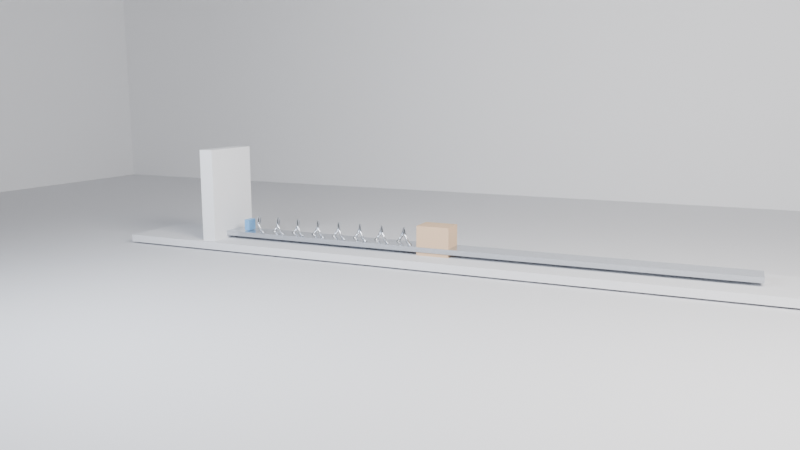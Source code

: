 # Source: baselinev3_B_block_spring_damper_fast_high_damp.blend  (saved by Blender 5.0.119; exported with 4.5.12 LTS)
import bpy
from mathutils import Matrix  # noqa: F401  (used for matrix-valued properties, if any)

bpy.ops.wm.read_factory_settings(use_empty=True)
scene = bpy.context.scene
scene.name = 'Scene'

# ---- collections
col_env = bpy.data.collections.new('ENV'); scene.collection.children.link(col_env)
col_probes = bpy.data.collections.new('PROBES'); scene.collection.children.link(col_probes)
col_cameras = bpy.data.collections.new('CAMERAS'); scene.collection.children.link(col_cameras)
col_lights = bpy.data.collections.new('LIGHTS'); scene.collection.children.link(col_lights)

# ---- materials (node trees are filled in below, after node groups)
mat_mat_floor = bpy.data.materials.new('MAT_Floor')
mat_mat_wall = bpy.data.materials.new('MAT_Wall')
mat_mat_metal = bpy.data.materials.new('MAT_Metal')
mat_mat_accent = bpy.data.materials.new('MAT_Accent')
mat_mat_crate = bpy.data.materials.new('MAT_Crate')

# ---- material node trees
mat_mat_floor.use_nodes = True; mat_mat_floor.node_tree.nodes.clear()
_N = mat_mat_floor.node_tree.nodes; _L = mat_mat_floor.node_tree.links
n0 = _N.new('ShaderNodeBsdfPrincipled'); n0.name = '原理化 BSDF'; n0.location = (-200, 100)
n0.inputs[0].default_value = (0.78, 0.79, 0.82, 1.0)
n0.inputs[2].default_value = 0.92
n1 = _N.new('ShaderNodeOutputMaterial'); n1.name = '材质输出'; n1.location = (200, 100)
_L.new(n0.outputs[0], n1.inputs[0])
n1.is_active_output = True
mat_mat_wall.use_nodes = True; mat_mat_wall.node_tree.nodes.clear()
_N = mat_mat_wall.node_tree.nodes; _L = mat_mat_wall.node_tree.links
n0 = _N.new('ShaderNodeBsdfPrincipled'); n0.name = '原理化 BSDF'; n0.location = (-200, 100)
n0.inputs[0].default_value = (0.92, 0.93, 0.95, 1.0)
n0.inputs[2].default_value = 0.94
n1 = _N.new('ShaderNodeOutputMaterial'); n1.name = '材质输出'; n1.location = (200, 100)
_L.new(n0.outputs[0], n1.inputs[0])
n1.is_active_output = True
mat_mat_metal.use_nodes = True; mat_mat_metal.node_tree.nodes.clear()
_N = mat_mat_metal.node_tree.nodes; _L = mat_mat_metal.node_tree.links
n0 = _N.new('ShaderNodeBsdfPrincipled'); n0.name = '原理化 BSDF'; n0.location = (-200, 100)
n0.inputs[0].default_value = (0.62, 0.65, 0.7, 1.0)
n0.inputs[1].default_value = 0.9
n0.inputs[2].default_value = 0.24
n1 = _N.new('ShaderNodeOutputMaterial'); n1.name = '材质输出'; n1.location = (200, 100)
_L.new(n0.outputs[0], n1.inputs[0])
n1.is_active_output = True
mat_mat_accent.use_nodes = True; mat_mat_accent.node_tree.nodes.clear()
_N = mat_mat_accent.node_tree.nodes; _L = mat_mat_accent.node_tree.links
n0 = _N.new('ShaderNodeBsdfPrincipled'); n0.name = '原理化 BSDF'; n0.location = (-200, 100)
n0.inputs[0].default_value = (0.18, 0.44, 0.78, 1.0)
n0.inputs[2].default_value = 0.36
n1 = _N.new('ShaderNodeOutputMaterial'); n1.name = '材质输出'; n1.location = (200, 100)
_L.new(n0.outputs[0], n1.inputs[0])
n1.is_active_output = True
mat_mat_crate.use_nodes = True; mat_mat_crate.node_tree.nodes.clear()
_N = mat_mat_crate.node_tree.nodes; _L = mat_mat_crate.node_tree.links
n0 = _N.new('ShaderNodeBsdfPrincipled'); n0.name = '原理化 BSDF'; n0.location = (-200, 100)
n0.inputs[0].default_value = (0.71, 0.5, 0.33, 1.0)
n0.inputs[2].default_value = 0.88
n1 = _N.new('ShaderNodeOutputMaterial'); n1.name = '材质输出'; n1.location = (200, 100)
_L.new(n0.outputs[0], n1.inputs[0])
n1.is_active_output = True

# ---- world
world_world = bpy.data.worlds.new('World'); scene.world = world_world
world_world.use_nodes = True; world_world.node_tree.nodes.clear()
_N = world_world.node_tree.nodes; _L = world_world.node_tree.links
n0 = _N.new('ShaderNodeOutputWorld'); n0.name = 'World Output'; n0.location = (200, 100)
n1 = _N.new('ShaderNodeBackground'); n1.name = 'Background'; n1.location = (-200, 100)
n1.inputs[0].default_value = (0.05088, 0.05088, 0.05088, 1.0)
_L.new(n1.outputs[0], n0.inputs[0])
n0.is_active_output = True
world_world.color = (0.018, 0.019, 0.022)
world_world.sun_shadow_jitter_overblur = 0.0

# ---- cameras
cam_cam_main = bpy.data.cameras.new('CAM_Main')
cam_cam_main.lens = 34.0
cam_cam_side = bpy.data.cameras.new('CAM_Side')
cam_cam_side.lens = 36.0
cam_cam_top = bpy.data.cameras.new('CAM_Top')
cam_cam_top.lens = 48.0

# ---- lights
light_light_key = bpy.data.lights.new('LIGHT_Key', 'AREA')
light_light_key.color = (1.0, 0.96, 0.92)
light_light_key.energy = 3000.0
light_light_key.shape = 'RECTANGLE'
light_light_key.size = 8.0
light_light_key.size_y = 4.96
light_light_fill = bpy.data.lights.new('LIGHT_Fill', 'AREA')
light_light_fill.color = (0.84, 0.9, 1.0)
light_light_fill.energy = 1200.0
light_light_fill.shape = 'RECTANGLE'
light_light_fill.size = 6.0
light_light_fill.size_y = 3.72
light_light_top = bpy.data.lights.new('LIGHT_Top', 'AREA')
light_light_top.energy = 1500.0
light_light_top.shape = 'RECTANGLE'
light_light_top.size = 10.0
light_light_top.size_y = 6.2

# ---- meshes
me_x = bpy.data.meshes.new('平面')
me_x.from_pydata([(-23.0, -23.0, 0.0), (23.0, -23.0, 0.0), (-23.0, 23.0, 0.0), (23.0, 23.0, 0.0)], [], [(0, 1, 3, 2)])
_uv = me_x.uv_layers.new(name='UV贴图')
_uv.uv.foreach_set('vector', [0.0, 0.0, 1.0, 0.0, 1.0, 1.0, 0.0, 1.0])
me_x.materials.append(mat_mat_floor)
me_x.update()
me_x_1 = bpy.data.meshes.new('立方体')
me_x_1.from_pydata([(-1.0, -1.0, -1.0), (-1.0, -1.0, 1.0), (-1.0, 1.0, -1.0), (-1.0, 1.0, 1.0), (1.0, -1.0, -1.0), (1.0, -1.0, 1.0), (1.0, 1.0, -1.0), (1.0, 1.0, 1.0)], [], [(0, 1, 3, 2), (2, 3, 7, 6), (6, 7, 5, 4), (4, 5, 1, 0), (2, 6, 4, 0), (7, 3, 1, 5)])
_uv = me_x_1.uv_layers.new(name='UV贴图')
_uv.uv.foreach_set('vector', [0.375, 0.0, 0.625, 0.0, 0.625, 0.25, 0.375, 0.25, 0.375, 0.25, 0.625, 0.25, 0.625, 0.5, 0.375, 0.5, 0.375, 0.5, 0.625, 0.5, 0.625, 0.75, 0.375, 0.75, 0.375, 0.75, 0.625, 0.75, 0.625, 1.0, 0.375, 1.0, 0.125, 0.5, 0.375, 0.5, 0.375, 0.75, 0.125, 0.75, 0.625, 0.5, 0.875, 0.5, 0.875, 0.75, 0.625, 0.75])
me_x_1.materials.append(mat_mat_wall)
me_x_1.update()
me_001 = bpy.data.meshes.new('立方体.001')
me_001.from_pydata([(-1.0, -1.0, -1.0), (-1.0, -1.0, 1.0), (-1.0, 1.0, -1.0), (-1.0, 1.0, 1.0), (1.0, -1.0, -1.0), (1.0, -1.0, 1.0), (1.0, 1.0, -1.0), (1.0, 1.0, 1.0)], [], [(0, 1, 3, 2), (2, 3, 7, 6), (6, 7, 5, 4), (4, 5, 1, 0), (2, 6, 4, 0), (7, 3, 1, 5)])
_uv = me_001.uv_layers.new(name='UV贴图')
_uv.uv.foreach_set('vector', [0.375, 0.0, 0.625, 0.0, 0.625, 0.25, 0.375, 0.25, 0.375, 0.25, 0.625, 0.25, 0.625, 0.5, 0.375, 0.5, 0.375, 0.5, 0.625, 0.5, 0.625, 0.75, 0.375, 0.75, 0.375, 0.75, 0.625, 0.75, 0.625, 1.0, 0.375, 1.0, 0.125, 0.5, 0.375, 0.5, 0.375, 0.75, 0.125, 0.75, 0.625, 0.5, 0.875, 0.5, 0.875, 0.75, 0.625, 0.75])
me_001.materials.append(mat_mat_wall)
me_001.update()
me_002 = bpy.data.meshes.new('立方体.002')
me_002.from_pydata([(-1.0, -1.0, -1.0), (-1.0, -1.0, 1.0), (-1.0, 1.0, -1.0), (-1.0, 1.0, 1.0), (1.0, -1.0, -1.0), (1.0, -1.0, 1.0), (1.0, 1.0, -1.0), (1.0, 1.0, 1.0)], [], [(0, 1, 3, 2), (2, 3, 7, 6), (6, 7, 5, 4), (4, 5, 1, 0), (2, 6, 4, 0), (7, 3, 1, 5)])
_uv = me_002.uv_layers.new(name='UV贴图')
_uv.uv.foreach_set('vector', [0.375, 0.0, 0.625, 0.0, 0.625, 0.25, 0.375, 0.25, 0.375, 0.25, 0.625, 0.25, 0.625, 0.5, 0.375, 0.5, 0.375, 0.5, 0.625, 0.5, 0.625, 0.75, 0.375, 0.75, 0.375, 0.75, 0.625, 0.75, 0.625, 1.0, 0.375, 1.0, 0.125, 0.5, 0.375, 0.5, 0.375, 0.75, 0.125, 0.75, 0.625, 0.5, 0.875, 0.5, 0.875, 0.75, 0.625, 0.75])
me_002.materials.append(mat_mat_wall)
me_002.update()
me_003 = bpy.data.meshes.new('立方体.003')
me_003.from_pydata([(-1.0, -1.0, -1.0), (-1.0, -1.0, 1.0), (-1.0, 1.0, -1.0), (-1.0, 1.0, 1.0), (1.0, -1.0, -1.0), (1.0, -1.0, 1.0), (1.0, 1.0, -1.0), (1.0, 1.0, 1.0)], [], [(0, 1, 3, 2), (2, 3, 7, 6), (6, 7, 5, 4), (4, 5, 1, 0), (2, 6, 4, 0), (7, 3, 1, 5)])
_uv = me_003.uv_layers.new(name='UV贴图')
_uv.uv.foreach_set('vector', [0.375, 0.0, 0.625, 0.0, 0.625, 0.25, 0.375, 0.25, 0.375, 0.25, 0.625, 0.25, 0.625, 0.5, 0.375, 0.5, 0.375, 0.5, 0.625, 0.5, 0.625, 0.75, 0.375, 0.75, 0.375, 0.75, 0.625, 0.75, 0.625, 1.0, 0.375, 1.0, 0.125, 0.5, 0.375, 0.5, 0.375, 0.75, 0.125, 0.75, 0.625, 0.5, 0.875, 0.5, 0.875, 0.75, 0.625, 0.75])
me_003.materials.append(mat_mat_floor)
me_003.update()
me_004 = bpy.data.meshes.new('立方体.004')
me_004.from_pydata([(-1.0, -1.0, -1.0), (-1.0, -1.0, 1.0), (-1.0, 1.0, -1.0), (-1.0, 1.0, 1.0), (1.0, -1.0, -1.0), (1.0, -1.0, 1.0), (1.0, 1.0, -1.0), (1.0, 1.0, 1.0)], [], [(0, 1, 3, 2), (2, 3, 7, 6), (6, 7, 5, 4), (4, 5, 1, 0), (2, 6, 4, 0), (7, 3, 1, 5)])
_uv = me_004.uv_layers.new(name='UV贴图')
_uv.uv.foreach_set('vector', [0.375, 0.0, 0.625, 0.0, 0.625, 0.25, 0.375, 0.25, 0.375, 0.25, 0.625, 0.25, 0.625, 0.5, 0.375, 0.5, 0.375, 0.5, 0.625, 0.5, 0.625, 0.75, 0.375, 0.75, 0.375, 0.75, 0.625, 0.75, 0.625, 1.0, 0.375, 1.0, 0.125, 0.5, 0.375, 0.5, 0.375, 0.75, 0.125, 0.75, 0.625, 0.5, 0.875, 0.5, 0.875, 0.75, 0.625, 0.75])
me_004.materials.append(mat_mat_metal)
me_004.update()
me_005 = bpy.data.meshes.new('立方体.005')
me_005.from_pydata([(-1.0, -1.0, -1.0), (-1.0, -1.0, 1.0), (-1.0, 1.0, -1.0), (-1.0, 1.0, 1.0), (1.0, -1.0, -1.0), (1.0, -1.0, 1.0), (1.0, 1.0, -1.0), (1.0, 1.0, 1.0)], [], [(0, 1, 3, 2), (2, 3, 7, 6), (6, 7, 5, 4), (4, 5, 1, 0), (2, 6, 4, 0), (7, 3, 1, 5)])
_uv = me_005.uv_layers.new(name='UV贴图')
_uv.uv.foreach_set('vector', [0.375, 0.0, 0.625, 0.0, 0.625, 0.25, 0.375, 0.25, 0.375, 0.25, 0.625, 0.25, 0.625, 0.5, 0.375, 0.5, 0.375, 0.5, 0.625, 0.5, 0.625, 0.75, 0.375, 0.75, 0.375, 0.75, 0.625, 0.75, 0.625, 1.0, 0.375, 1.0, 0.125, 0.5, 0.375, 0.5, 0.375, 0.75, 0.125, 0.75, 0.625, 0.5, 0.875, 0.5, 0.875, 0.75, 0.625, 0.75])
me_005.materials.append(mat_mat_wall)
me_005.update()
me_006 = bpy.data.meshes.new('立方体.006')
me_006.from_pydata([(-1.0, -1.0, -1.0), (-1.0, -1.0, 1.0), (-1.0, 1.0, -1.0), (-1.0, 1.0, 1.0), (1.0, -1.0, -1.0), (1.0, -1.0, 1.0), (1.0, 1.0, -1.0), (1.0, 1.0, 1.0)], [], [(0, 1, 3, 2), (2, 3, 7, 6), (6, 7, 5, 4), (4, 5, 1, 0), (2, 6, 4, 0), (7, 3, 1, 5)])
_uv = me_006.uv_layers.new(name='UV贴图')
_uv.uv.foreach_set('vector', [0.375, 0.0, 0.625, 0.0, 0.625, 0.25, 0.375, 0.25, 0.375, 0.25, 0.625, 0.25, 0.625, 0.5, 0.375, 0.5, 0.375, 0.5, 0.625, 0.5, 0.625, 0.75, 0.375, 0.75, 0.375, 0.75, 0.625, 0.75, 0.625, 1.0, 0.375, 1.0, 0.125, 0.5, 0.375, 0.5, 0.375, 0.75, 0.125, 0.75, 0.625, 0.5, 0.875, 0.5, 0.875, 0.75, 0.625, 0.75])
me_006.materials.append(mat_mat_accent)
me_006.update()
me_007 = bpy.data.meshes.new('立方体.007')
me_007.from_pydata([(-1.0, -1.0, -1.0), (-1.0, -1.0, 1.0), (-1.0, 1.0, -1.0), (-1.0, 1.0, 1.0), (1.0, -1.0, -1.0), (1.0, -1.0, 1.0), (1.0, 1.0, -1.0), (1.0, 1.0, 1.0)], [], [(0, 1, 3, 2), (2, 3, 7, 6), (6, 7, 5, 4), (4, 5, 1, 0), (2, 6, 4, 0), (7, 3, 1, 5)])
_uv = me_007.uv_layers.new(name='UV贴图')
_uv.uv.foreach_set('vector', [0.375, 0.0, 0.625, 0.0, 0.625, 0.25, 0.375, 0.25, 0.375, 0.25, 0.625, 0.25, 0.625, 0.5, 0.375, 0.5, 0.375, 0.5, 0.625, 0.5, 0.625, 0.75, 0.375, 0.75, 0.375, 0.75, 0.625, 0.75, 0.625, 1.0, 0.375, 1.0, 0.125, 0.5, 0.375, 0.5, 0.375, 0.75, 0.125, 0.75, 0.625, 0.5, 0.875, 0.5, 0.875, 0.75, 0.625, 0.75])
me_007.materials.append(mat_mat_crate)
me_007.update()

# ---- curves / text
cu_b_spring = bpy.data.curves.new('B_Spring', 'CURVE')
cu_b_spring.dimensions = '3D'
_sp = cu_b_spring.splines.new('POLY'); _sp.points.add(160)
_sp.points.foreach_set('co', [-6.18, 0.18, 0.5, 1.0, -6.155, 0.1712, 0.5556, 1.0, -6.129, 0.1456, 0.6058, 1.0, -6.104, 0.1058, 0.6456, 1.0, -6.079, 0.05562, 0.6712, 1.0, -6.053, 1.102e-17, 0.68, 1.0, -6.028, -0.05562, 0.6712, 1.0, -6.003, -0.1058, 0.6456, 1.0, -5.977, -0.1456, 0.6058, 1.0, -5.952, -0.1712, 0.5556, 1.0, -5.927, -0.18, 0.5, 1.0, -5.901, -0.1712, 0.4444, 1.0, -5.876, -0.1456, 0.3942, 1.0, -5.851, -0.1058, 0.3544, 1.0, -5.825, -0.05562, 0.3288, 1.0, -5.8, -3.307e-17, 0.32, 1.0, -5.775, 0.05562, 0.3288, 1.0, -5.749, 0.1058, 0.3544, 1.0, -5.724, 0.1456, 0.3942, 1.0, -5.699, 0.1712, 0.4444, 1.0, -5.673, 0.18, 0.5, 1.0, -5.648, 0.1712, 0.5556, 1.0, -5.623, 0.1456, 0.6058, 1.0, -5.597, 0.1058, 0.6456, 1.0, -5.572, 0.05562, 0.6712, 1.0, -5.547, 5.511e-17, 0.68, 1.0, -5.521, -0.05562, 0.6712, 1.0, -5.496, -0.1058, 0.6456, 1.0, -5.471, -0.1456, 0.6058, 1.0, -5.445, -0.1712, 0.5556, 1.0, -5.42, -0.18, 0.5, 1.0, -5.394, -0.1712, 0.4444, 1.0, -5.369, -0.1456, 0.3942, 1.0, -5.344, -0.1058, 0.3544, 1.0, -5.318, -0.05562, 0.3288, 1.0, -5.293, -7.715e-17, 0.32, 1.0, -5.268, 0.05562, 0.3288, 1.0, -5.242, 0.1058, 0.3544, 1.0, -5.217, 0.1456, 0.3942, 1.0, -5.192, 0.1712, 0.4444, 1.0, -5.166, 0.18, 0.5, 1.0, -5.141, 0.1712, 0.5556, 1.0, -5.116, 0.1456, 0.6058, 1.0, -5.09, 0.1058, 0.6456, 1.0, -5.065, 0.05562, 0.6712, 1.0, -5.04, 9.92e-17, 0.68, 1.0, -5.014, -0.05562, 0.6712, 1.0, -4.989, -0.1058, 0.6456, 1.0, -4.964, -0.1456, 0.6058, 1.0, -4.938, -0.1712, 0.5556, 1.0, -4.913, -0.18, 0.5, 1.0, -4.888, -0.1712, 0.4444, 1.0, -4.862, -0.1456, 0.3942, 1.0, -4.837, -0.1058, 0.3544, 1.0, -4.812, -0.05562, 0.3288, 1.0, -4.786, -4.41e-16, 0.32, 1.0, -4.761, 0.05562, 0.3288, 1.0, -4.736, 0.1058, 0.3544, 1.0, -4.71, 0.1456, 0.3942, 1.0, -4.685, 0.1712, 0.4444, 1.0, -4.66, 0.18, 0.5, 1.0, -4.634, 0.1712, 0.5556, 1.0, -4.609, 0.1456, 0.6058, 1.0, -4.584, 0.1058, 0.6456, 1.0, -4.558, 0.05562, 0.6712, 1.0, -4.533, -1.765e-16, 0.68, 1.0, -4.508, -0.05562, 0.6712, 1.0, -4.482, -0.1058, 0.6456, 1.0, -4.457, -0.1456, 0.6058, 1.0, -4.432, -0.1712, 0.5556, 1.0, -4.406, -0.18, 0.5, 1.0, -4.381, -0.1712, 0.4444, 1.0, -4.356, -0.1456, 0.3942, 1.0, -4.33, -0.1058, 0.3544, 1.0, -4.305, -0.05562, 0.3288, 1.0, -4.28, -4.851e-16, 0.32, 1.0, -4.254, 0.05562, 0.3288, 1.0, -4.229, 0.1058, 0.3544, 1.0, -4.204, 0.1456, 0.3942, 1.0, -4.178, 0.1712, 0.4444, 1.0, -4.153, 0.18, 0.5, 1.0, -4.128, 0.1712, 0.5556, 1.0, -4.102, 0.1456, 0.6058, 1.0, -4.077, 0.1058, 0.6456, 1.0, -4.052, 0.05562, 0.6712, 1.0, -4.026, -1.324e-16, 0.68, 1.0, -4.001, -0.05562, 0.6712, 1.0, -3.976, -0.1058, 0.6456, 1.0, -3.95, -0.1456, 0.6058, 1.0, -3.925, -0.1712, 0.5556, 1.0, -3.9, -0.18, 0.5, 1.0, -3.874, -0.1712, 0.4444, 1.0, -3.849, -0.1456, 0.3942, 1.0, -3.823, -0.1058, 0.3544, 1.0, -3.798, -0.05562, 0.3288, 1.0, -3.773, -5.292e-16, 0.32, 1.0, -3.747, 0.05562, 0.3288, 1.0, -3.722, 0.1058, 0.3544, 1.0, -3.697, 0.1456, 0.3942, 1.0, -3.671, 0.1712, 0.4444, 1.0, -3.646, 0.18, 0.5, 1.0, -3.621, 0.1712, 0.5556, 1.0, -3.595, 0.1456, 0.6058, 1.0, -3.57, 0.1058, 0.6456, 1.0, -3.545, 0.05562, 0.6712, 1.0, -3.519, -8.829e-17, 0.68, 1.0, -3.494, -0.05562, 0.6712, 1.0, -3.469, -0.1058, 0.6456, 1.0, -3.443, -0.1456, 0.6058, 1.0, -3.418, -0.1712, 0.5556, 1.0, -3.393, -0.18, 0.5, 1.0, -3.367, -0.1712, 0.4444, 1.0, -3.342, -0.1456, 0.3942, 1.0, -3.317, -0.1058, 0.3544, 1.0, -3.291, -0.05562, 0.3288, 1.0, -3.266, -5.732e-16, 0.32, 1.0, -3.241, 0.05562, 0.3288, 1.0, -3.215, 0.1058, 0.3544, 1.0, -3.19, 0.1456, 0.3942, 1.0, -3.165, 0.1712, 0.4444, 1.0, -3.139, 0.18, 0.5, 1.0, -3.114, 0.1712, 0.5556, 1.0, -3.089, 0.1456, 0.6058, 1.0, -3.063, 0.1058, 0.6456, 1.0, -3.038, 0.05562, 0.6712, 1.0, -3.013, -4.42e-17, 0.68, 1.0, -2.987, -0.05562, 0.6712, 1.0, -2.962, -0.1058, 0.6456, 1.0, -2.937, -0.1456, 0.6058, 1.0, -2.911, -0.1712, 0.5556, 1.0, -2.886, -0.18, 0.5, 1.0, -2.861, -0.1712, 0.4444, 1.0, -2.835, -0.1456, 0.3942, 1.0, -2.81, -0.1058, 0.3544, 1.0, -2.785, -0.05562, 0.3288, 1.0, -2.759, -6.173e-16, 0.32, 1.0, -2.734, 0.05562, 0.3288, 1.0, -2.709, 0.1058, 0.3544, 1.0, -2.683, 0.1456, 0.3942, 1.0, -2.658, 0.1712, 0.4444, 1.0, -2.633, 0.18, 0.5, 1.0, -2.607, 0.1712, 0.5556, 1.0, -2.582, 0.1456, 0.6058, 1.0, -2.557, 0.1058, 0.6456, 1.0, -2.531, 0.05562, 0.6712, 1.0, -2.506, -1.114e-19, 0.68, 1.0, -2.481, -0.05562, 0.6712, 1.0, -2.455, -0.1058, 0.6456, 1.0, -2.43, -0.1456, 0.6058, 1.0, -2.405, -0.1712, 0.5556, 1.0, -2.379, -0.18, 0.5, 1.0, -2.354, -0.1712, 0.4444, 1.0, -2.329, -0.1456, 0.3942, 1.0, -2.303, -0.1058, 0.3544, 1.0, -2.278, -0.05562, 0.3288, 1.0, -2.252, -6.614e-16, 0.32, 1.0, -2.227, 0.05562, 0.3288, 1.0, -2.202, 0.1058, 0.3544, 1.0, -2.176, 0.1456, 0.3942, 1.0, -2.151, 0.1712, 0.4444, 1.0, -2.126, 0.18, 0.5, 1.0])
_sp.resolution_u = 24
cu_b_spring.materials.append(mat_mat_metal)
cu_b_spring.bevel_resolution = 6
cu_b_spring.bevel_depth = 0.028
cu_b_spring.resolution_u = 24
cu_b_spring.fill_mode = 'FULL'

# ---- objects
ob_env_floor = bpy.data.objects.new('ENV_Floor', me_x)
ob_env_backwall = bpy.data.objects.new('ENV_BackWall', me_x_1)
ob_env_leftwall = bpy.data.objects.new('ENV_LeftWall', me_001)
ob_env_rightwall = bpy.data.objects.new('ENV_RightWall', me_002)
ob_b_floor = bpy.data.objects.new('B_Floor', me_003)
ob_b_guide = bpy.data.objects.new('B_Guide', me_004)
ob_b_wall = bpy.data.objects.new('B_Wall', me_005)
ob_b_anchor = bpy.data.objects.new('B_Anchor', me_006)
ob_b_spring = bpy.data.objects.new('B_Spring', cu_b_spring)
ob_b_block = bpy.data.objects.new('B_Block', me_007)
ob_cam_main = bpy.data.objects.new('CAM_Main', cam_cam_main)
ob_cam_side = bpy.data.objects.new('CAM_Side', cam_cam_side)
ob_cam_top = bpy.data.objects.new('CAM_Top', cam_cam_top)
ob_light_key = bpy.data.objects.new('LIGHT_Key', light_light_key)
ob_light_fill = bpy.data.objects.new('LIGHT_Fill', light_light_fill)
ob_light_top = bpy.data.objects.new('LIGHT_Top', light_light_top)

# ---- transforms, parenting, visibility, modifiers, constraints
ob_env_floor.location = (0.0, 0.0, 0.0)
ob_env_backwall.location = (0.0, 11.0, 7.5)
ob_env_backwall.scale = (20.0, 0.1, 7.5)
ob_env_leftwall.location = (-20.0, 0.0, 7.5)
ob_env_leftwall.scale = (0.1, 11.0, 7.5)
ob_env_rightwall.location = (20.0, 0.0, 7.5)
ob_env_rightwall.scale = (0.1, 11.0, 7.5)
ob_b_floor.location = (-1.2, 0.0, 0.12)
ob_b_floor.scale = (7.8, 0.82, 0.08)
ob_b_guide.location = (-1.6, 0.0, 0.32)
ob_b_guide.scale = (5.8, 0.28, 0.05)
ob_b_wall.location = (-6.9, 0.0, 1.2)
ob_b_wall.scale = (0.16, 0.7, 1.0)
ob_b_anchor.location = (-6.3, 0.0, 0.5)
ob_b_anchor.scale = (0.06, 0.12, 0.12)
ob_b_spring.location = (0.0, 0.0, 0.0)
ob_b_block.location = (-1.786, 0.0, 0.5)
ob_b_block.scale = (0.34, 0.26, 0.3)
ob_cam_main.location = (3.6, -14.0, 3.4)
ob_cam_main.rotation_euler = (1.399, -4.461e-09, 0.4169)
ob_cam_side.location = (-1.4, -16.6, 2.9)
ob_cam_side.rotation_euler = (1.466, 0.0, 0.0)
ob_cam_top.location = (-6.5, -14.5, 5.0)
ob_cam_top.rotation_euler = (1.342, -5.481e-09, -0.4214)
ob_light_key.location = (7.0, -7.0, 8.8)
ob_light_key.rotation_euler = (1.012, 0.0, 0.5934)
ob_light_fill.location = (-5.5, -8.8, 5.9)
ob_light_fill.rotation_euler = (1.222, 0.0, -0.4189)
ob_light_top.location = (0.0, 0.0, 11.0)
ob_light_top.rotation_euler = (3.142, 0.0, 0.0)

# ---- collection membership
col_env.objects.link(ob_env_floor)
col_env.objects.link(ob_env_backwall)
col_env.objects.link(ob_env_leftwall)
col_env.objects.link(ob_env_rightwall)
col_probes.objects.link(ob_b_floor)
col_probes.objects.link(ob_b_guide)
col_probes.objects.link(ob_b_wall)
col_probes.objects.link(ob_b_anchor)
col_probes.objects.link(ob_b_spring)
col_probes.objects.link(ob_b_block)
col_cameras.objects.link(ob_cam_main)
col_cameras.objects.link(ob_cam_side)
col_cameras.objects.link(ob_cam_top)
col_lights.objects.link(ob_light_key)
col_lights.objects.link(ob_light_fill)
col_lights.objects.link(ob_light_top)

# ---- scene / render settings (as saved in the file)
scene.camera = ob_cam_main
scene.frame_start = 1; scene.frame_end = 240; scene.frame_set(240)
scene.render.engine = 'BLENDER_EEVEE_NEXT'
scene.render.bake_bias = 0.0
scene.render.bake_samples = 0
scene.cycles.sampling_pattern = 'TABULATED_SOBOL'
scene.eevee.taa_render_samples = 96
scene.eevee.use_volume_custom_range = False
bpy.context.view_layer.update()
